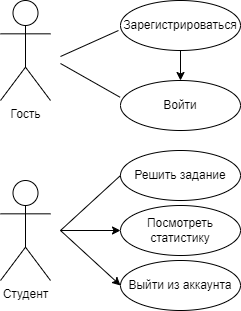

The diagram above was exported from draw.io. Its source (the exported page's mxGraphModel, read from the mxfile embedded in the PNG):
<mxGraphModel dx="1002" dy="575" grid="1" gridSize="10" guides="1" tooltips="1" connect="1" arrows="1" fold="1" page="1" pageScale="1" pageWidth="827" pageHeight="1169" math="0" shadow="0">
  <root>
    <mxCell id="0" />
    <mxCell id="1" parent="0" />
    <mxCell id="3L_vi_JqjJ6SvK5rqB9u-2" value="Гость" style="shape=umlActor;verticalLabelPosition=bottom;verticalAlign=top;html=1;outlineConnect=0;" vertex="1" parent="1">
      <mxGeometry x="160" y="170" width="50" height="100" as="geometry" />
    </mxCell>
    <mxCell id="3L_vi_JqjJ6SvK5rqB9u-3" value="Студент" style="shape=umlActor;verticalLabelPosition=bottom;verticalAlign=top;html=1;outlineConnect=0;" vertex="1" parent="1">
      <mxGeometry x="160" y="350" width="50" height="100" as="geometry" />
    </mxCell>
    <mxCell id="3L_vi_JqjJ6SvK5rqB9u-4" value="Зарегистрироваться" style="ellipse;whiteSpace=wrap;html=1;" vertex="1" parent="1">
      <mxGeometry x="280" y="170" width="120" height="50" as="geometry" />
    </mxCell>
    <mxCell id="3L_vi_JqjJ6SvK5rqB9u-5" value="Войти" style="ellipse;whiteSpace=wrap;html=1;" vertex="1" parent="1">
      <mxGeometry x="280" y="250" width="120" height="50" as="geometry" />
    </mxCell>
    <mxCell id="3L_vi_JqjJ6SvK5rqB9u-6" value="Решить задание" style="ellipse;whiteSpace=wrap;html=1;" vertex="1" parent="1">
      <mxGeometry x="280" y="320" width="120" height="50" as="geometry" />
    </mxCell>
    <mxCell id="3L_vi_JqjJ6SvK5rqB9u-7" value="Посмотреть статистику" style="ellipse;whiteSpace=wrap;html=1;" vertex="1" parent="1">
      <mxGeometry x="280" y="375" width="120" height="50" as="geometry" />
    </mxCell>
    <mxCell id="3L_vi_JqjJ6SvK5rqB9u-8" value="Выйти из аккаунта" style="ellipse;whiteSpace=wrap;html=1;" vertex="1" parent="1">
      <mxGeometry x="280" y="430" width="120" height="50" as="geometry" />
    </mxCell>
    <mxCell id="3L_vi_JqjJ6SvK5rqB9u-9" value="" style="endArrow=none;html=1;rounded=0;entryX=-0.017;entryY=0.688;entryDx=0;entryDy=0;entryPerimeter=0;" edge="1" parent="1">
      <mxGeometry width="50" height="50" relative="1" as="geometry">
        <mxPoint x="220" y="226" as="sourcePoint" />
        <mxPoint x="277.96000000000004" y="199.99999999999997" as="targetPoint" />
      </mxGeometry>
    </mxCell>
    <mxCell id="3L_vi_JqjJ6SvK5rqB9u-10" value="" style="endArrow=none;html=1;rounded=0;entryX=-0.003;entryY=0.336;entryDx=0;entryDy=0;entryPerimeter=0;" edge="1" parent="1" target="3L_vi_JqjJ6SvK5rqB9u-5">
      <mxGeometry width="50" height="50" relative="1" as="geometry">
        <mxPoint x="220" y="233" as="sourcePoint" />
        <mxPoint x="278" y="207" as="targetPoint" />
      </mxGeometry>
    </mxCell>
    <mxCell id="3L_vi_JqjJ6SvK5rqB9u-11" value="" style="endArrow=classic;html=1;rounded=0;entryX=0.5;entryY=0;entryDx=0;entryDy=0;" edge="1" parent="1" target="3L_vi_JqjJ6SvK5rqB9u-5">
      <mxGeometry width="50" height="50" relative="1" as="geometry">
        <mxPoint x="340" y="220" as="sourcePoint" />
        <mxPoint x="390" y="170" as="targetPoint" />
      </mxGeometry>
    </mxCell>
    <mxCell id="3L_vi_JqjJ6SvK5rqB9u-12" value="" style="endArrow=classic;html=1;rounded=0;entryX=0;entryY=0.5;entryDx=0;entryDy=0;" edge="1" parent="1" target="3L_vi_JqjJ6SvK5rqB9u-7">
      <mxGeometry width="50" height="50" relative="1" as="geometry">
        <mxPoint x="220" y="400" as="sourcePoint" />
        <mxPoint x="280" y="397.5" as="targetPoint" />
      </mxGeometry>
    </mxCell>
    <mxCell id="3L_vi_JqjJ6SvK5rqB9u-13" value="" style="endArrow=none;html=1;rounded=0;entryX=0;entryY=0.5;entryDx=0;entryDy=0;" edge="1" parent="1" target="3L_vi_JqjJ6SvK5rqB9u-6">
      <mxGeometry width="50" height="50" relative="1" as="geometry">
        <mxPoint x="220" y="400" as="sourcePoint" />
        <mxPoint x="270" y="350" as="targetPoint" />
      </mxGeometry>
    </mxCell>
    <mxCell id="3L_vi_JqjJ6SvK5rqB9u-14" value="" style="endArrow=classic;html=1;rounded=0;entryX=0;entryY=0.5;entryDx=0;entryDy=0;" edge="1" parent="1" target="3L_vi_JqjJ6SvK5rqB9u-8">
      <mxGeometry width="50" height="50" relative="1" as="geometry">
        <mxPoint x="220" y="400" as="sourcePoint" />
        <mxPoint x="270" y="350" as="targetPoint" />
      </mxGeometry>
    </mxCell>
  </root>
</mxGraphModel>